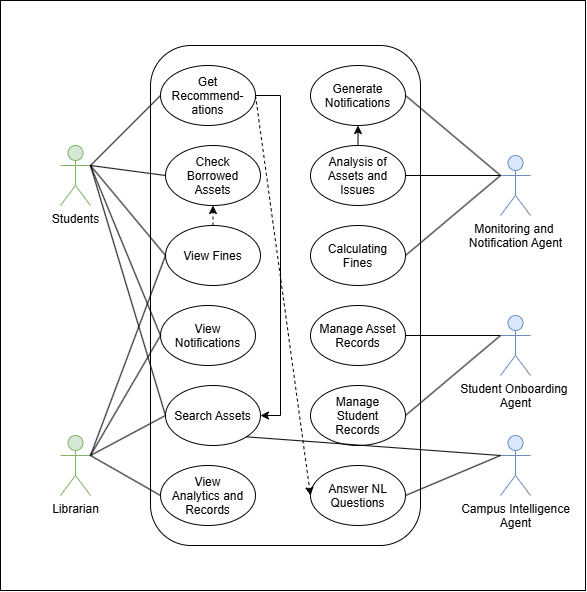

The diagram above was exported from draw.io. Its source (the exported page's mxGraphModel, read from the mxfile embedded in the PNG):
<mxGraphModel dx="1363" dy="880" grid="1" gridSize="10" guides="1" tooltips="1" connect="1" arrows="1" fold="1" page="1" pageScale="1" pageWidth="850" pageHeight="1100" math="0" shadow="0">
  <root>
    <mxCell id="0" />
    <mxCell id="1" parent="0" />
    <mxCell id="tpzzpsAsDhqbAPp1Yixy-63" parent="1" style="rounded=0;whiteSpace=wrap;html=1;" value="" vertex="1">
      <mxGeometry height="590" width="585" x="140" y="85" as="geometry" />
    </mxCell>
    <mxCell id="tpzzpsAsDhqbAPp1Yixy-1" parent="1" style="rounded=1;whiteSpace=wrap;html=1;" value="" vertex="1">
      <mxGeometry height="500" width="270" x="290" y="130" as="geometry" />
    </mxCell>
    <mxCell id="tpzzpsAsDhqbAPp1Yixy-2" parent="1" style="ellipse;whiteSpace=wrap;html=1;shapeInside=1;" value="Get Recommend-ations" vertex="1">
      <mxGeometry height="60" width="95" x="300" y="150" as="geometry" />
    </mxCell>
    <mxCell id="tpzzpsAsDhqbAPp1Yixy-3" parent="1" style="ellipse;whiteSpace=wrap;html=1;shapeInside=1;" value="Answer NL Questions" vertex="1">
      <mxGeometry height="60" width="95" x="450" y="550" as="geometry" />
    </mxCell>
    <mxCell id="tpzzpsAsDhqbAPp1Yixy-4" parent="1" style="ellipse;whiteSpace=wrap;html=1;shapeInside=1;" value="Generate Notifications" vertex="1">
      <mxGeometry height="60" width="95" x="450" y="150" as="geometry" />
    </mxCell>
    <mxCell id="tpzzpsAsDhqbAPp1Yixy-5" parent="1" style="ellipse;whiteSpace=wrap;html=1;shapeInside=1;" value="Manage Student Records" vertex="1">
      <mxGeometry height="60" width="95" x="450" y="470" as="geometry" />
    </mxCell>
    <mxCell id="tpzzpsAsDhqbAPp1Yixy-6" parent="1" style="ellipse;whiteSpace=wrap;html=1;shapeInside=1;" value="Manage Asset Records" vertex="1">
      <mxGeometry height="60" width="95" x="450" y="390" as="geometry" />
    </mxCell>
    <mxCell id="tpzzpsAsDhqbAPp1Yixy-7" parent="1" style="ellipse;whiteSpace=wrap;html=1;shapeInside=1;" value="Search Assets" vertex="1">
      <mxGeometry height="60" width="95" x="305" y="470" as="geometry" />
    </mxCell>
    <mxCell id="tpzzpsAsDhqbAPp1Yixy-8" parent="1" style="ellipse;whiteSpace=wrap;html=1;shapeInside=1;" value="Check Borrowed Assets" vertex="1">
      <mxGeometry height="60" width="95" x="305" y="230" as="geometry" />
    </mxCell>
    <mxCell id="tpzzpsAsDhqbAPp1Yixy-9" parent="1" style="ellipse;whiteSpace=wrap;html=1;shapeInside=1;" value="View Fines" vertex="1">
      <mxGeometry height="60" width="95" x="305" y="310" as="geometry" />
    </mxCell>
    <mxCell id="tpzzpsAsDhqbAPp1Yixy-10" parent="1" style="ellipse;whiteSpace=wrap;html=1;shapeInside=1;" value="Analysis of Assets and Issues" vertex="1">
      <mxGeometry height="60" width="95" x="450" y="230" as="geometry" />
    </mxCell>
    <mxCell id="tpzzpsAsDhqbAPp1Yixy-11" parent="1" style="ellipse;whiteSpace=wrap;html=1;shapeInside=1;" value="View Notifications" vertex="1">
      <mxGeometry height="60" width="95" x="300" y="390" as="geometry" />
    </mxCell>
    <mxCell id="tpzzpsAsDhqbAPp1Yixy-12" parent="1" style="ellipse;whiteSpace=wrap;html=1;shapeInside=1;" value="View Analytics and Records" vertex="1">
      <mxGeometry height="60" width="95" x="300" y="550" as="geometry" />
    </mxCell>
    <mxCell id="tpzzpsAsDhqbAPp1Yixy-13" parent="1" style="ellipse;whiteSpace=wrap;html=1;shapeInside=1;" value="Calculating Fines" vertex="1">
      <mxGeometry height="60" width="95" x="450" y="310" as="geometry" />
    </mxCell>
    <mxCell id="tpzzpsAsDhqbAPp1Yixy-14" parent="1" style="shape=umlActor;verticalLabelPosition=bottom;verticalAlign=top;html=1;outlineConnect=0;fillColor=#dae8fc;strokeColor=#6c8ebf;" value="Student Onboarding&amp;nbsp;&lt;div&gt;Agent&lt;/div&gt;" vertex="1">
      <mxGeometry height="60" width="30" x="640" y="400" as="geometry" />
    </mxCell>
    <mxCell id="tpzzpsAsDhqbAPp1Yixy-15" parent="1" style="shape=umlActor;verticalLabelPosition=bottom;verticalAlign=top;html=1;outlineConnect=0;fillColor=#dae8fc;strokeColor=#6c8ebf;" value="Monitoring and&amp;nbsp;&lt;div&gt;Notification Agent&lt;/div&gt;" vertex="1">
      <mxGeometry height="60" width="30" x="640" y="240" as="geometry" />
    </mxCell>
    <mxCell id="tpzzpsAsDhqbAPp1Yixy-17" parent="1" style="shape=umlActor;verticalLabelPosition=bottom;verticalAlign=top;html=1;outlineConnect=0;fillColor=#d5e8d4;strokeColor=#82b366;" value="Students" vertex="1">
      <mxGeometry height="60" width="30" x="200" y="230" as="geometry" />
    </mxCell>
    <mxCell id="tpzzpsAsDhqbAPp1Yixy-18" parent="1" style="shape=umlActor;verticalLabelPosition=bottom;verticalAlign=top;html=1;outlineConnect=0;fillColor=#d5e8d4;strokeColor=#82b366;" value="Librarian" vertex="1">
      <mxGeometry height="60" width="30" x="200" y="520" as="geometry" />
    </mxCell>
    <mxCell id="tpzzpsAsDhqbAPp1Yixy-19" edge="1" parent="1" source="tpzzpsAsDhqbAPp1Yixy-17" style="endArrow=none;html=1;rounded=0;entryX=0;entryY=0.5;entryDx=0;entryDy=0;exitX=1;exitY=0.3333333333333333;exitDx=0;exitDy=0;exitPerimeter=0;" target="tpzzpsAsDhqbAPp1Yixy-2" value="">
      <mxGeometry height="50" relative="1" width="50" as="geometry">
        <Array as="points" />
        <mxPoint x="270" y="400" as="sourcePoint" />
        <mxPoint x="320" y="350" as="targetPoint" />
      </mxGeometry>
    </mxCell>
    <mxCell id="tpzzpsAsDhqbAPp1Yixy-27" edge="1" parent="1" source="tpzzpsAsDhqbAPp1Yixy-10" style="endArrow=none;html=1;rounded=0;entryX=0;entryY=0.3333333333333333;entryDx=0;entryDy=0;exitX=1;exitY=0.5;exitDx=0;exitDy=0;entryPerimeter=0;" target="tpzzpsAsDhqbAPp1Yixy-15" value="">
      <mxGeometry height="50" relative="1" width="50" as="geometry">
        <Array as="points" />
        <mxPoint x="570" y="360" as="sourcePoint" />
        <mxPoint x="660" y="290" as="targetPoint" />
      </mxGeometry>
    </mxCell>
    <mxCell id="tpzzpsAsDhqbAPp1Yixy-28" edge="1" parent="1" source="tpzzpsAsDhqbAPp1Yixy-4" style="endArrow=none;html=1;rounded=0;entryX=0;entryY=0.3333333333333333;entryDx=0;entryDy=0;exitX=1;exitY=0.5;exitDx=0;exitDy=0;entryPerimeter=0;" target="tpzzpsAsDhqbAPp1Yixy-15" value="">
      <mxGeometry height="50" relative="1" width="50" as="geometry">
        <Array as="points" />
        <mxPoint x="520" y="320" as="sourcePoint" />
        <mxPoint x="610" y="250" as="targetPoint" />
      </mxGeometry>
    </mxCell>
    <mxCell id="tpzzpsAsDhqbAPp1Yixy-29" edge="1" parent="1" source="tpzzpsAsDhqbAPp1Yixy-6" style="endArrow=none;html=1;rounded=0;entryX=0;entryY=0.3333333333333333;entryDx=0;entryDy=0;entryPerimeter=0;exitX=1;exitY=0.5;exitDx=0;exitDy=0;" target="tpzzpsAsDhqbAPp1Yixy-14" value="">
      <mxGeometry height="50" relative="1" width="50" as="geometry">
        <Array as="points" />
        <mxPoint x="530" y="420" as="sourcePoint" />
        <mxPoint x="580" y="370" as="targetPoint" />
      </mxGeometry>
    </mxCell>
    <mxCell id="tpzzpsAsDhqbAPp1Yixy-31" edge="1" parent="1" source="tpzzpsAsDhqbAPp1Yixy-5" style="endArrow=none;html=1;rounded=0;exitX=1;exitY=0.5;exitDx=0;exitDy=0;entryX=0;entryY=0.3333333333333333;entryDx=0;entryDy=0;entryPerimeter=0;" target="tpzzpsAsDhqbAPp1Yixy-14" value="">
      <mxGeometry height="50" relative="1" width="50" as="geometry">
        <Array as="points" />
        <mxPoint x="530" y="420" as="sourcePoint" />
        <mxPoint x="580" y="370" as="targetPoint" />
      </mxGeometry>
    </mxCell>
    <mxCell id="tpzzpsAsDhqbAPp1Yixy-46" edge="1" parent="1" source="tpzzpsAsDhqbAPp1Yixy-15" style="endArrow=none;html=1;rounded=0;entryX=1;entryY=0.5;entryDx=0;entryDy=0;exitX=0;exitY=0.3333333333333333;exitDx=0;exitDy=0;exitPerimeter=0;" target="tpzzpsAsDhqbAPp1Yixy-13" value="">
      <mxGeometry height="50" relative="1" width="50" as="geometry">
        <Array as="points" />
        <mxPoint x="620" y="260" as="sourcePoint" />
        <mxPoint x="715" y="260" as="targetPoint" />
      </mxGeometry>
    </mxCell>
    <mxCell id="tpzzpsAsDhqbAPp1Yixy-48" parent="1" style="shape=umlActor;verticalLabelPosition=bottom;verticalAlign=top;html=1;outlineConnect=0;fillColor=#dae8fc;strokeColor=#6c8ebf;" value="Campus Intelligence&lt;div&gt;Agent&lt;/div&gt;" vertex="1">
      <mxGeometry height="60" width="30" x="640" y="520" as="geometry" />
    </mxCell>
    <mxCell id="tpzzpsAsDhqbAPp1Yixy-49" edge="1" parent="1" source="tpzzpsAsDhqbAPp1Yixy-3" style="endArrow=none;html=1;rounded=0;entryX=0;entryY=0.3333333333333333;entryDx=0;entryDy=0;entryPerimeter=0;exitX=1;exitY=0.5;exitDx=0;exitDy=0;" target="tpzzpsAsDhqbAPp1Yixy-48" value="">
      <mxGeometry height="50" relative="1" width="50" as="geometry">
        <mxPoint x="590" y="450" as="sourcePoint" />
        <mxPoint x="640" y="400" as="targetPoint" />
      </mxGeometry>
    </mxCell>
    <mxCell id="tpzzpsAsDhqbAPp1Yixy-50" edge="1" parent="1" source="tpzzpsAsDhqbAPp1Yixy-7" style="endArrow=none;html=1;rounded=0;entryX=0;entryY=0.3333333333333333;entryDx=0;entryDy=0;entryPerimeter=0;exitX=1;exitY=1;exitDx=0;exitDy=0;" target="tpzzpsAsDhqbAPp1Yixy-48" value="">
      <mxGeometry height="50" relative="1" width="50" as="geometry">
        <mxPoint x="570" y="190" as="sourcePoint" />
        <mxPoint x="635" y="180" as="targetPoint" />
      </mxGeometry>
    </mxCell>
    <mxCell id="tpzzpsAsDhqbAPp1Yixy-51" edge="1" parent="1" source="tpzzpsAsDhqbAPp1Yixy-17" style="endArrow=none;html=1;rounded=0;exitX=1;exitY=0.3333333333333333;exitDx=0;exitDy=0;exitPerimeter=0;entryX=0;entryY=0.5;entryDx=0;entryDy=0;" target="tpzzpsAsDhqbAPp1Yixy-7" value="">
      <mxGeometry height="50" relative="1" width="50" as="geometry">
        <mxPoint x="390" y="450" as="sourcePoint" />
        <mxPoint x="440" y="400" as="targetPoint" />
      </mxGeometry>
    </mxCell>
    <mxCell id="tpzzpsAsDhqbAPp1Yixy-52" edge="1" parent="1" source="tpzzpsAsDhqbAPp1Yixy-17" style="endArrow=none;html=1;rounded=0;exitX=1;exitY=0.3333333333333333;exitDx=0;exitDy=0;exitPerimeter=0;entryX=0;entryY=0.5;entryDx=0;entryDy=0;" target="tpzzpsAsDhqbAPp1Yixy-8" value="">
      <mxGeometry height="50" relative="1" width="50" as="geometry">
        <mxPoint x="420" y="500" as="sourcePoint" />
        <mxPoint x="470" y="450" as="targetPoint" />
      </mxGeometry>
    </mxCell>
    <mxCell id="tpzzpsAsDhqbAPp1Yixy-53" edge="1" parent="1" source="tpzzpsAsDhqbAPp1Yixy-17" style="endArrow=none;html=1;rounded=0;exitX=1;exitY=0.3333333333333333;exitDx=0;exitDy=0;exitPerimeter=0;entryX=0;entryY=0.5;entryDx=0;entryDy=0;" target="tpzzpsAsDhqbAPp1Yixy-9" value="">
      <mxGeometry height="50" relative="1" width="50" as="geometry">
        <mxPoint x="300" y="350" as="sourcePoint" />
        <mxPoint x="375" y="360" as="targetPoint" />
      </mxGeometry>
    </mxCell>
    <mxCell id="tpzzpsAsDhqbAPp1Yixy-54" edge="1" parent="1" source="tpzzpsAsDhqbAPp1Yixy-17" style="endArrow=none;html=1;rounded=0;exitX=1;exitY=0.3333333333333333;exitDx=0;exitDy=0;exitPerimeter=0;entryX=0;entryY=0.5;entryDx=0;entryDy=0;" target="tpzzpsAsDhqbAPp1Yixy-11" value="">
      <mxGeometry height="50" relative="1" width="50" as="geometry">
        <mxPoint x="300" y="410" as="sourcePoint" />
        <mxPoint x="375" y="580" as="targetPoint" />
      </mxGeometry>
    </mxCell>
    <mxCell id="tpzzpsAsDhqbAPp1Yixy-55" edge="1" parent="1" source="tpzzpsAsDhqbAPp1Yixy-18" style="endArrow=none;html=1;rounded=0;exitX=1;exitY=0.3333333333333333;exitDx=0;exitDy=0;exitPerimeter=0;entryX=0;entryY=0.5;entryDx=0;entryDy=0;" target="tpzzpsAsDhqbAPp1Yixy-12" value="">
      <mxGeometry height="50" relative="1" width="50" as="geometry">
        <mxPoint x="350" y="500" as="sourcePoint" />
        <mxPoint x="400" y="450" as="targetPoint" />
      </mxGeometry>
    </mxCell>
    <mxCell id="tpzzpsAsDhqbAPp1Yixy-56" edge="1" parent="1" source="tpzzpsAsDhqbAPp1Yixy-18" style="endArrow=none;html=1;rounded=0;exitX=1;exitY=0.3333333333333333;exitDx=0;exitDy=0;exitPerimeter=0;entryX=0;entryY=0.5;entryDx=0;entryDy=0;" target="tpzzpsAsDhqbAPp1Yixy-7" value="">
      <mxGeometry height="50" relative="1" width="50" as="geometry">
        <mxPoint x="280" y="550" as="sourcePoint" />
        <mxPoint x="350" y="590" as="targetPoint" />
      </mxGeometry>
    </mxCell>
    <mxCell id="tpzzpsAsDhqbAPp1Yixy-57" edge="1" parent="1" source="tpzzpsAsDhqbAPp1Yixy-18" style="endArrow=none;html=1;rounded=0;exitX=1;exitY=0.3333333333333333;exitDx=0;exitDy=0;exitPerimeter=0;entryX=0;entryY=0.5;entryDx=0;entryDy=0;" target="tpzzpsAsDhqbAPp1Yixy-11" value="">
      <mxGeometry height="50" relative="1" width="50" as="geometry">
        <mxPoint x="250" y="490" as="sourcePoint" />
        <mxPoint x="320" y="530" as="targetPoint" />
      </mxGeometry>
    </mxCell>
    <mxCell id="tpzzpsAsDhqbAPp1Yixy-58" edge="1" parent="1" source="tpzzpsAsDhqbAPp1Yixy-18" style="endArrow=none;html=1;rounded=0;exitX=1;exitY=0.3333333333333333;exitDx=0;exitDy=0;exitPerimeter=0;entryX=0;entryY=0.5;entryDx=0;entryDy=0;" target="tpzzpsAsDhqbAPp1Yixy-9" value="">
      <mxGeometry height="50" relative="1" width="50" as="geometry">
        <mxPoint x="250" y="590" as="sourcePoint" />
        <mxPoint x="320" y="470" as="targetPoint" />
      </mxGeometry>
    </mxCell>
    <mxCell id="tpzzpsAsDhqbAPp1Yixy-59" edge="1" parent="1" source="tpzzpsAsDhqbAPp1Yixy-10" style="endArrow=classic;html=1;rounded=0;exitX=0.5;exitY=0;exitDx=0;exitDy=0;entryX=0.5;entryY=1;entryDx=0;entryDy=0;" target="tpzzpsAsDhqbAPp1Yixy-4" value="">
      <mxGeometry height="50" relative="1" width="50" as="geometry">
        <mxPoint x="440" y="480" as="sourcePoint" />
        <mxPoint x="490" y="430" as="targetPoint" />
      </mxGeometry>
    </mxCell>
    <mxCell id="tpzzpsAsDhqbAPp1Yixy-60" edge="1" parent="1" source="tpzzpsAsDhqbAPp1Yixy-9" style="endArrow=classic;html=1;rounded=0;exitX=0.5;exitY=0;exitDx=0;exitDy=0;entryX=0.5;entryY=1;entryDx=0;entryDy=0;dashed=1;" target="tpzzpsAsDhqbAPp1Yixy-8" value="">
      <mxGeometry height="50" relative="1" width="50" as="geometry">
        <mxPoint x="440" y="480" as="sourcePoint" />
        <mxPoint x="490" y="430" as="targetPoint" />
      </mxGeometry>
    </mxCell>
    <mxCell id="tpzzpsAsDhqbAPp1Yixy-61" edge="1" parent="1" source="tpzzpsAsDhqbAPp1Yixy-2" style="endArrow=classic;html=1;rounded=0;exitX=1;exitY=0.5;exitDx=0;exitDy=0;entryX=0;entryY=0.5;entryDx=0;entryDy=0;dashed=1;" target="tpzzpsAsDhqbAPp1Yixy-3" value="">
      <mxGeometry height="50" relative="1" width="50" as="geometry">
        <mxPoint x="450" y="480" as="sourcePoint" />
        <mxPoint x="500" y="430" as="targetPoint" />
      </mxGeometry>
    </mxCell>
    <mxCell id="tpzzpsAsDhqbAPp1Yixy-62" edge="1" parent="1" source="tpzzpsAsDhqbAPp1Yixy-2" style="endArrow=classic;html=1;rounded=0;exitX=1;exitY=0.5;exitDx=0;exitDy=0;entryX=1;entryY=0.5;entryDx=0;entryDy=0;" target="tpzzpsAsDhqbAPp1Yixy-7" value="">
      <mxGeometry height="50" relative="1" width="50" as="geometry">
        <Array as="points">
          <mxPoint x="420" y="180" />
          <mxPoint x="420" y="500" />
        </Array>
        <mxPoint x="450" y="480" as="sourcePoint" />
        <mxPoint x="500" y="430" as="targetPoint" />
      </mxGeometry>
    </mxCell>
  </root>
</mxGraphModel>